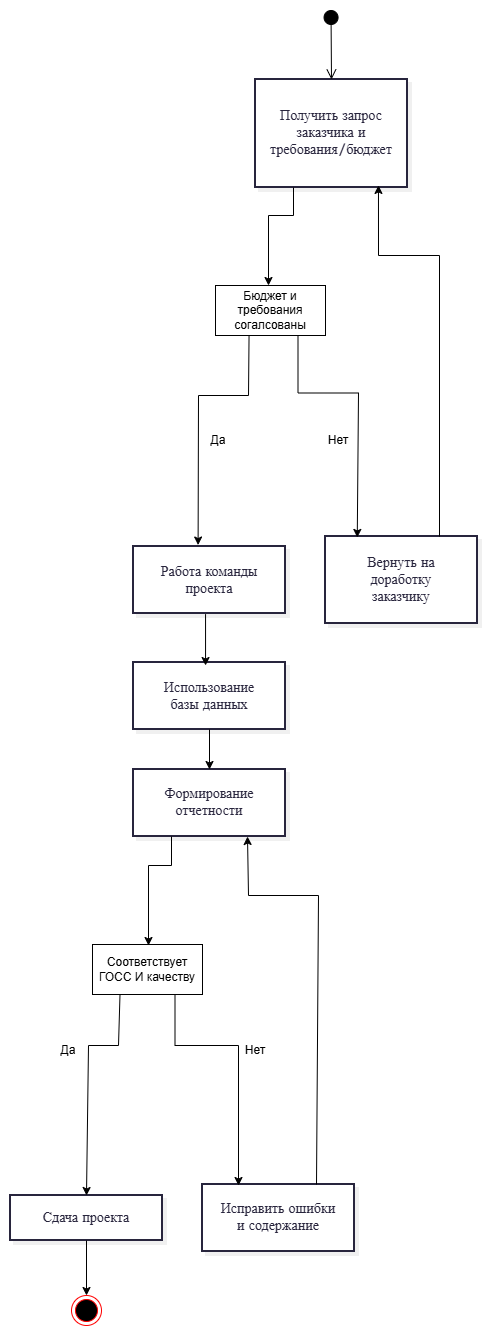

The diagram above was exported from draw.io. Its source (the exported page's mxGraphModel, read from the mxfile embedded in the PNG):
<mxGraphModel dx="1031" dy="544" grid="1" gridSize="10" guides="1" tooltips="1" connect="1" arrows="1" fold="1" page="1" pageScale="1" pageWidth="827" pageHeight="1169" math="0" shadow="0">
  <root>
    <mxCell id="0" />
    <mxCell id="1" parent="0" />
    <UserObject label="" mermaidData="{&#10;  &quot;data&quot;: &quot;flowchart TD\n    %% Начало процесса (как на картинке 2 - черный круг)\n    Start((Начало)) --&gt; Input[Получить запрос заказчика и требования/бюджет]\n\n    %% Проверка Управления (ГОСТ и Качество)\n    Input --&gt; CheckBudget{Бюджет и требования&lt;br&gt;согласованы?}\n    \n    %% Ветка \&quot;Неудача\&quot; (как на картинке 2)\n    CheckBudget -- Нет --&gt; Return[Вернуть на доработку заказчику]\n    Return --&gt; Input\n    \n    %% Основной процесс (Механизмы)\n    CheckBudget -- Да --&gt; TeamWork[Работа команды проекта]\n    TeamWork --&gt; DB[Использование базы данных]\n    DB --&gt; Reports[Формирование отчетности]\n    \n    %% Проверка Управления (ГОСТ)\n    Reports --&gt; CheckGOST{Соответствует&lt;br&gt;ГОСТ и качеству?}\n    \n    %% Ветка \&quot;Неудача\&quot; по ГОСТ\n    CheckGOST -- Нет --&gt; Fix[Исправить ошибки и содержание]\n    Fix --&gt; Reports\n    \n    %% Выход (Сдача проекта)\n    CheckGOST -- Да --&gt; Delivery[Сдача проекта]\n    \n    %% Конец процесса (как на картинке 2 - черный круг в центре)\n    Delivery --&gt; End(((Конец)))&quot;,&#10;  &quot;config&quot;: null,&#10;  &quot;version&quot;: &quot;12&quot;&#10;}" id="Y4eUCT5kRdRMw8Qum_qv-1">
      <mxCell connectable="0" parent="1" style="group;transparentBounds=1;editIcon=1;lockedGroup=0;groupPadding=10;" vertex="1">
        <mxGeometry as="geometry" />
      </mxCell>
    </UserObject>
    <UserObject label="Получить запрос заказчика и требования/бюджет" mermaidId="n:Input" mermaidBaseStyle="html=1;whiteSpace=wrap;strokeWidth=2;fillColor=#ffffff;strokeColor=#28253D;fontColor=#28253D;fontFamily=Recursive;fontSize=14;shadow=1;shadowColor=#000000;shadowOffsetX=4;shadowOffsetY=4;shadowBlur=0;shadowOpacity=6;" mermaidBaseValue="Получить запрос заказчика и требования/бюджет" id="Y4eUCT5kRdRMw8Qum_qv-3">
      <mxCell parent="Y4eUCT5kRdRMw8Qum_qv-1" style="html=1;whiteSpace=wrap;strokeWidth=2;fillColor=#ffffff;strokeColor=#28253D;fontColor=#28253D;fontFamily=Recursive;fontSize=14;shadow=1;shadowColor=#000000;shadowOffsetX=4;shadowOffsetY=4;shadowBlur=0;shadowOpacity=6;labelWidth=120;fontSource=https%3A%2F%2Ffonts.googleapis.com%2Fcss%3Ffamily%3DRecursive;" vertex="1">
        <mxGeometry height="108" width="152" x="287" y="254" as="geometry" />
      </mxCell>
    </UserObject>
    <UserObject label="Вернуть на доработку заказчику" mermaidId="n:Return" mermaidBaseStyle="html=1;whiteSpace=wrap;strokeWidth=2;fillColor=#ffffff;strokeColor=#28253D;fontColor=#28253D;fontFamily=Recursive;fontSize=14;shadow=1;shadowColor=#000000;shadowOffsetX=4;shadowOffsetY=4;shadowBlur=0;shadowOpacity=6;" mermaidBaseValue="Вернуть на доработку заказчику" id="Y4eUCT5kRdRMw8Qum_qv-5">
      <mxCell parent="Y4eUCT5kRdRMw8Qum_qv-1" style="html=1;whiteSpace=wrap;strokeWidth=2;fillColor=#ffffff;strokeColor=#28253D;fontColor=#28253D;fontFamily=Recursive;fontSize=14;shadow=1;shadowColor=#000000;shadowOffsetX=4;shadowOffsetY=4;shadowBlur=0;shadowOpacity=6;labelWidth=120;fontSource=https%3A%2F%2Ffonts.googleapis.com%2Fcss%3Ffamily%3DRecursive;" vertex="1">
        <mxGeometry height="87" width="152" x="357" y="711" as="geometry" />
      </mxCell>
    </UserObject>
    <UserObject label="Работа команды проекта" mermaidId="n:TeamWork" mermaidBaseStyle="html=1;whiteSpace=wrap;strokeWidth=2;fillColor=#ffffff;strokeColor=#28253D;fontColor=#28253D;fontFamily=Recursive;fontSize=14;shadow=1;shadowColor=#000000;shadowOffsetX=4;shadowOffsetY=4;shadowBlur=0;shadowOpacity=6;" mermaidBaseValue="Работа команды проекта" id="Y4eUCT5kRdRMw8Qum_qv-6">
      <mxCell parent="Y4eUCT5kRdRMw8Qum_qv-1" style="html=1;whiteSpace=wrap;strokeWidth=2;fillColor=#ffffff;strokeColor=#28253D;fontColor=#28253D;fontFamily=Recursive;fontSize=14;shadow=1;shadowColor=#000000;shadowOffsetX=4;shadowOffsetY=4;shadowBlur=0;shadowOpacity=6;labelWidth=120;fontSource=https%3A%2F%2Ffonts.googleapis.com%2Fcss%3Ffamily%3DRecursive;" vertex="1">
        <mxGeometry height="67" width="152" x="165" y="721" as="geometry" />
      </mxCell>
    </UserObject>
    <UserObject label="Использование базы данных" mermaidId="n:DB" mermaidBaseStyle="html=1;whiteSpace=wrap;strokeWidth=2;fillColor=#ffffff;strokeColor=#28253D;fontColor=#28253D;fontFamily=Recursive;fontSize=14;shadow=1;shadowColor=#000000;shadowOffsetX=4;shadowOffsetY=4;shadowBlur=0;shadowOpacity=6;" mermaidBaseValue="Использование базы данных" id="Y4eUCT5kRdRMw8Qum_qv-7">
      <mxCell parent="Y4eUCT5kRdRMw8Qum_qv-1" style="html=1;whiteSpace=wrap;strokeWidth=2;fillColor=#ffffff;strokeColor=#28253D;fontColor=#28253D;fontFamily=Recursive;fontSize=14;shadow=1;shadowColor=#000000;shadowOffsetX=4;shadowOffsetY=4;shadowBlur=0;shadowOpacity=6;labelWidth=120;fontSource=https%3A%2F%2Ffonts.googleapis.com%2Fcss%3Ffamily%3DRecursive;" vertex="1">
        <mxGeometry height="67" width="152" x="165" y="837" as="geometry" />
      </mxCell>
    </UserObject>
    <UserObject label="Формирование отчетности" mermaidId="n:Reports" mermaidBaseStyle="html=1;whiteSpace=wrap;strokeWidth=2;fillColor=#ffffff;strokeColor=#28253D;fontColor=#28253D;fontFamily=Recursive;fontSize=14;shadow=1;shadowColor=#000000;shadowOffsetX=4;shadowOffsetY=4;shadowBlur=0;shadowOpacity=6;" mermaidBaseValue="Формирование отчетности" id="Y4eUCT5kRdRMw8Qum_qv-8">
      <mxCell parent="Y4eUCT5kRdRMw8Qum_qv-1" style="html=1;whiteSpace=wrap;strokeWidth=2;fillColor=#ffffff;strokeColor=#28253D;fontColor=#28253D;fontFamily=Recursive;fontSize=14;shadow=1;shadowColor=#000000;shadowOffsetX=4;shadowOffsetY=4;shadowBlur=0;shadowOpacity=6;labelWidth=120;fontSource=https%3A%2F%2Ffonts.googleapis.com%2Fcss%3Ffamily%3DRecursive;" vertex="1">
        <mxGeometry height="67" width="152" x="165" y="944" as="geometry" />
      </mxCell>
    </UserObject>
    <UserObject label="Исправить ошибки и содержание" mermaidId="n:Fix" mermaidBaseStyle="html=1;whiteSpace=wrap;strokeWidth=2;fillColor=#ffffff;strokeColor=#28253D;fontColor=#28253D;fontFamily=Recursive;fontSize=14;shadow=1;shadowColor=#000000;shadowOffsetX=4;shadowOffsetY=4;shadowBlur=0;shadowOpacity=6;" mermaidBaseValue="Исправить ошибки и содержание" id="Y4eUCT5kRdRMw8Qum_qv-10">
      <mxCell parent="Y4eUCT5kRdRMw8Qum_qv-1" style="html=1;whiteSpace=wrap;strokeWidth=2;fillColor=#ffffff;strokeColor=#28253D;fontColor=#28253D;fontFamily=Recursive;fontSize=14;shadow=1;shadowColor=#000000;shadowOffsetX=4;shadowOffsetY=4;shadowBlur=0;shadowOpacity=6;labelWidth=120;fontSource=https%3A%2F%2Ffonts.googleapis.com%2Fcss%3Ffamily%3DRecursive;" vertex="1">
        <mxGeometry height="67" width="152" x="234" y="1359" as="geometry" />
      </mxCell>
    </UserObject>
    <UserObject label="Сдача проекта" mermaidId="n:Delivery" mermaidBaseStyle="html=1;whiteSpace=wrap;strokeWidth=2;fillColor=#ffffff;strokeColor=#28253D;fontColor=#28253D;fontFamily=Recursive;fontSize=14;shadow=1;shadowColor=#000000;shadowOffsetX=4;shadowOffsetY=4;shadowBlur=0;shadowOpacity=6;" mermaidBaseValue="Сдача проекта" id="Y4eUCT5kRdRMw8Qum_qv-11">
      <mxCell parent="Y4eUCT5kRdRMw8Qum_qv-1" style="html=1;whiteSpace=wrap;strokeWidth=2;fillColor=#ffffff;strokeColor=#28253D;fontColor=#28253D;fontFamily=Recursive;fontSize=14;shadow=1;shadowColor=#000000;shadowOffsetX=4;shadowOffsetY=4;shadowBlur=0;shadowOpacity=6;fontSource=https%3A%2F%2Ffonts.googleapis.com%2Fcss%3Ffamily%3DRecursive;" vertex="1">
        <mxGeometry height="45" width="152" x="42" y="1370" as="geometry" />
      </mxCell>
    </UserObject>
    <mxCell id="Y4eUCT5kRdRMw8Qum_qv-27" parent="Y4eUCT5kRdRMw8Qum_qv-1" style="html=1;whiteSpace=wrap;" value="Бюджет и требования согалсованы" vertex="1">
      <mxGeometry height="50" width="110" x="247" y="460" as="geometry" />
    </mxCell>
    <mxCell id="Y4eUCT5kRdRMw8Qum_qv-28" edge="1" parent="Y4eUCT5kRdRMw8Qum_qv-1" source="Y4eUCT5kRdRMw8Qum_qv-3" style="endArrow=classic;html=1;rounded=0;exitX=0.25;exitY=1;exitDx=0;exitDy=0;" value="">
      <mxGeometry height="50" relative="1" width="50" x="0.0081" as="geometry">
        <Array as="points">
          <mxPoint x="325" y="390" />
          <mxPoint x="300" y="390" />
        </Array>
        <mxPoint x="320" y="440" as="sourcePoint" />
        <mxPoint x="300" y="460" as="targetPoint" />
      </mxGeometry>
    </mxCell>
    <mxCell id="Y4eUCT5kRdRMw8Qum_qv-29" edge="1" parent="Y4eUCT5kRdRMw8Qum_qv-1" source="Y4eUCT5kRdRMw8Qum_qv-27" style="endArrow=classic;html=1;rounded=0;exitX=0.75;exitY=1;exitDx=0;exitDy=0;entryX=0.209;entryY=0.011;entryDx=0;entryDy=0;entryPerimeter=0;" target="Y4eUCT5kRdRMw8Qum_qv-5" value="">
      <mxGeometry height="50" relative="1" width="50" x="0.147" as="geometry">
        <Array as="points">
          <mxPoint x="329.5" y="567.5" />
          <mxPoint x="390" y="567.5" />
        </Array>
        <mxPoint x="365" y="550" as="sourcePoint" />
        <mxPoint x="340" y="648" as="targetPoint" />
      </mxGeometry>
    </mxCell>
    <mxCell id="Y4eUCT5kRdRMw8Qum_qv-31" edge="1" parent="Y4eUCT5kRdRMw8Qum_qv-1" source="Y4eUCT5kRdRMw8Qum_qv-27" style="endArrow=classic;html=1;rounded=0;exitX=0.305;exitY=0.99;exitDx=0;exitDy=0;exitPerimeter=0;entryX=0.425;entryY=-0.022;entryDx=0;entryDy=0;entryPerimeter=0;" target="Y4eUCT5kRdRMw8Qum_qv-6" value="">
      <mxGeometry height="50" relative="1" width="50" x="-0.2155" as="geometry">
        <Array as="points">
          <mxPoint x="280" y="570" />
          <mxPoint x="230" y="570" />
        </Array>
        <mxPoint x="305" y="540" as="sourcePoint" />
        <mxPoint x="280" y="638" as="targetPoint" />
      </mxGeometry>
    </mxCell>
    <mxCell id="Y4eUCT5kRdRMw8Qum_qv-30" parent="Y4eUCT5kRdRMw8Qum_qv-1" style="text;html=1;whiteSpace=wrap;strokeColor=none;fillColor=none;align=center;verticalAlign=middle;rounded=0;" value="Нет" vertex="1">
      <mxGeometry height="30" width="60" x="340" y="600" as="geometry" />
    </mxCell>
    <mxCell id="Y4eUCT5kRdRMw8Qum_qv-33" edge="1" parent="Y4eUCT5kRdRMw8Qum_qv-1" source="Y4eUCT5kRdRMw8Qum_qv-5" style="endArrow=classic;html=1;rounded=0;exitX=0.75;exitY=0;exitDx=0;exitDy=0;entryX=0.809;entryY=0.981;entryDx=0;entryDy=0;entryPerimeter=0;" target="Y4eUCT5kRdRMw8Qum_qv-3" value="">
      <mxGeometry height="50" relative="1" width="50" x="0.6925" as="geometry">
        <Array as="points">
          <mxPoint x="471" y="430" />
          <mxPoint x="410" y="430" />
        </Array>
        <mxPoint x="505" y="450" as="sourcePoint" />
        <mxPoint x="480" y="548" as="targetPoint" />
      </mxGeometry>
    </mxCell>
    <mxCell id="Y4eUCT5kRdRMw8Qum_qv-35" edge="1" parent="Y4eUCT5kRdRMw8Qum_qv-1" source="Y4eUCT5kRdRMw8Qum_qv-6" style="endArrow=classic;html=1;rounded=0;exitX=0.474;exitY=1.01;exitDx=0;exitDy=0;exitPerimeter=0;entryX=0.474;entryY=0.045;entryDx=0;entryDy=0;entryPerimeter=0;" target="Y4eUCT5kRdRMw8Qum_qv-7" value="">
      <mxGeometry height="50" relative="1" width="50" as="geometry">
        <mxPoint x="230" y="840" as="sourcePoint" />
        <mxPoint x="280" y="790" as="targetPoint" />
      </mxGeometry>
    </mxCell>
    <mxCell id="Y4eUCT5kRdRMw8Qum_qv-36" edge="1" parent="Y4eUCT5kRdRMw8Qum_qv-1" source="Y4eUCT5kRdRMw8Qum_qv-7" style="endArrow=classic;html=1;rounded=0;exitX=0.5;exitY=1;exitDx=0;exitDy=0;entryX=0.5;entryY=0;entryDx=0;entryDy=0;" target="Y4eUCT5kRdRMw8Qum_qv-8" value="">
      <mxGeometry height="50" relative="1" width="50" as="geometry">
        <mxPoint x="290" y="950" as="sourcePoint" />
        <mxPoint x="290" y="1001" as="targetPoint" />
      </mxGeometry>
    </mxCell>
    <mxCell id="Y4eUCT5kRdRMw8Qum_qv-37" edge="1" parent="Y4eUCT5kRdRMw8Qum_qv-1" source="Y4eUCT5kRdRMw8Qum_qv-10" style="endArrow=classic;html=1;rounded=0;exitX=0.75;exitY=0;exitDx=0;exitDy=0;entryX=0.75;entryY=1;entryDx=0;entryDy=0;" target="Y4eUCT5kRdRMw8Qum_qv-8" value="">
      <mxGeometry height="50" relative="1" width="50" x="-0.2106" as="geometry">
        <Array as="points">
          <mxPoint x="350" y="1070" />
          <mxPoint x="280" y="1070" />
        </Array>
        <mxPoint x="360" y="1320" as="sourcePoint" />
        <mxPoint x="350" y="1030" as="targetPoint" />
      </mxGeometry>
    </mxCell>
    <mxCell id="Y4eUCT5kRdRMw8Qum_qv-38" parent="Y4eUCT5kRdRMw8Qum_qv-1" style="html=1;whiteSpace=wrap;" value="Соответствует ГОСС И качеству" vertex="1">
      <mxGeometry height="50" width="110" x="124" y="1119" as="geometry" />
    </mxCell>
    <mxCell id="Y4eUCT5kRdRMw8Qum_qv-41" edge="1" parent="Y4eUCT5kRdRMw8Qum_qv-1" source="Y4eUCT5kRdRMw8Qum_qv-38" style="endArrow=classic;html=1;rounded=0;exitX=0.25;exitY=1;exitDx=0;exitDy=0;entryX=0.5;entryY=0;entryDx=0;entryDy=0;" target="Y4eUCT5kRdRMw8Qum_qv-11" value="">
      <mxGeometry height="50" relative="1" width="50" x="-0.3421" as="geometry">
        <Array as="points">
          <mxPoint x="150" y="1220" />
          <mxPoint x="120" y="1220" />
        </Array>
        <mxPoint x="120" y="1240" as="sourcePoint" />
        <mxPoint x="120" y="1291" as="targetPoint" />
      </mxGeometry>
    </mxCell>
    <mxCell id="Y4eUCT5kRdRMw8Qum_qv-42" parent="Y4eUCT5kRdRMw8Qum_qv-1" style="text;html=1;whiteSpace=wrap;strokeColor=none;fillColor=none;align=center;verticalAlign=middle;rounded=0;" value="Нет" vertex="1">
      <mxGeometry height="30" width="60" x="257" y="1210" as="geometry" />
    </mxCell>
    <mxCell id="Y4eUCT5kRdRMw8Qum_qv-44" parent="Y4eUCT5kRdRMw8Qum_qv-1" style="ellipse;html=1;shape=endState;fillColor=#000000;strokeColor=#ff0000;" value="" vertex="1">
      <mxGeometry height="30" width="30" x="103" y="1470" as="geometry" />
    </mxCell>
    <mxCell id="Y4eUCT5kRdRMw8Qum_qv-45" edge="1" parent="Y4eUCT5kRdRMw8Qum_qv-1" source="Y4eUCT5kRdRMw8Qum_qv-11" style="endArrow=classic;html=1;rounded=0;exitX=0.5;exitY=1;exitDx=0;exitDy=0;entryX=0.5;entryY=0;entryDx=0;entryDy=0;" target="Y4eUCT5kRdRMw8Qum_qv-44" value="">
      <mxGeometry height="50" relative="1" width="50" as="geometry">
        <mxPoint x="140" y="1450" as="sourcePoint" />
        <mxPoint x="140" y="1501" as="targetPoint" />
      </mxGeometry>
    </mxCell>
    <mxCell id="Y4eUCT5kRdRMw8Qum_qv-26" edge="1" parent="1" style="html=1;verticalAlign=bottom;startArrow=circle;startFill=1;endArrow=open;startSize=6;endSize=8;edgeStyle=sequenceEdgeStyle;libavoidRouting=0;curved=0;rounded=0;entryX=0.5;entryY=0;entryDx=0;entryDy=0;" target="Y4eUCT5kRdRMw8Qum_qv-3" value="">
      <mxGeometry relative="1" width="80" x="-0.0001" as="geometry">
        <Array as="points">
          <mxPoint x="362.5" y="184" />
        </Array>
        <mxPoint x="362.5" y="184" as="sourcePoint" />
        <mxPoint x="362.5" y="254" as="targetPoint" />
      </mxGeometry>
    </mxCell>
    <mxCell id="Y4eUCT5kRdRMw8Qum_qv-32" parent="1" style="text;html=1;whiteSpace=wrap;strokeColor=none;fillColor=none;align=center;verticalAlign=middle;rounded=0;" value="Да" vertex="1">
      <mxGeometry height="30" width="60" x="220" y="600" as="geometry" />
    </mxCell>
    <mxCell id="Y4eUCT5kRdRMw8Qum_qv-39" edge="1" parent="1" source="Y4eUCT5kRdRMw8Qum_qv-8" style="endArrow=classic;html=1;rounded=0;exitX=0.25;exitY=1;exitDx=0;exitDy=0;" value="">
      <mxGeometry height="50" relative="1" width="50" x="-0.0606" as="geometry">
        <Array as="points">
          <mxPoint x="203" y="1040" />
          <mxPoint x="180" y="1040" />
        </Array>
        <mxPoint x="180" y="1060" as="sourcePoint" />
        <mxPoint x="180" y="1120" as="targetPoint" />
      </mxGeometry>
    </mxCell>
    <mxCell id="Y4eUCT5kRdRMw8Qum_qv-40" edge="1" parent="1" source="Y4eUCT5kRdRMw8Qum_qv-38" style="endArrow=classic;html=1;rounded=0;exitX=0.75;exitY=1;exitDx=0;exitDy=0;" value="">
      <mxGeometry height="50" relative="1" width="50" x="-0.2456" as="geometry">
        <Array as="points">
          <mxPoint x="206.5" y="1220" />
          <mxPoint x="270" y="1220" />
        </Array>
        <mxPoint x="240" y="1250" as="sourcePoint" />
        <mxPoint x="270" y="1360" as="targetPoint" />
      </mxGeometry>
    </mxCell>
    <mxCell id="Y4eUCT5kRdRMw8Qum_qv-43" parent="1" style="text;html=1;whiteSpace=wrap;strokeColor=none;fillColor=none;align=center;verticalAlign=middle;rounded=0;" value="Да" vertex="1">
      <mxGeometry height="30" width="60" x="70" y="1210" as="geometry" />
    </mxCell>
  </root>
</mxGraphModel>